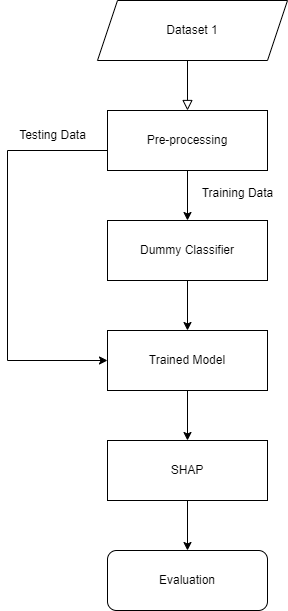

The diagram above was exported from draw.io. Its source (the exported page's mxGraphModel, read from the mxfile embedded in the PNG):
<mxGraphModel dx="792" dy="1103" grid="1" gridSize="10" guides="1" tooltips="1" connect="1" arrows="1" fold="1" page="1" pageScale="1" pageWidth="827" pageHeight="1169" math="0" shadow="0">
  <root>
    <mxCell id="WIyWlLk6GJQsqaUBKTNV-0" />
    <mxCell id="WIyWlLk6GJQsqaUBKTNV-1" parent="WIyWlLk6GJQsqaUBKTNV-0" />
    <mxCell id="WIyWlLk6GJQsqaUBKTNV-2" value="" style="rounded=0;html=1;jettySize=auto;orthogonalLoop=1;fontSize=11;endArrow=block;endFill=0;endSize=8;strokeWidth=1;shadow=0;labelBackgroundColor=none;edgeStyle=orthogonalEdgeStyle;" parent="WIyWlLk6GJQsqaUBKTNV-1" edge="1">
      <mxGeometry relative="1" as="geometry">
        <mxPoint x="220" y="120" as="sourcePoint" />
        <mxPoint x="220" y="170" as="targetPoint" />
      </mxGeometry>
    </mxCell>
    <mxCell id="BXQLJwWtu8Fp-hCqg6cI-0" value="Dataset 1" style="shape=parallelogram;perimeter=parallelogramPerimeter;whiteSpace=wrap;html=1;fixedSize=1;" vertex="1" parent="WIyWlLk6GJQsqaUBKTNV-1">
      <mxGeometry x="130" y="60" width="190" height="60" as="geometry" />
    </mxCell>
    <mxCell id="BXQLJwWtu8Fp-hCqg6cI-3" style="edgeStyle=orthogonalEdgeStyle;rounded=0;orthogonalLoop=1;jettySize=auto;html=1;entryX=0.5;entryY=0;entryDx=0;entryDy=0;" edge="1" parent="WIyWlLk6GJQsqaUBKTNV-1" source="BXQLJwWtu8Fp-hCqg6cI-1" target="BXQLJwWtu8Fp-hCqg6cI-4">
      <mxGeometry relative="1" as="geometry">
        <mxPoint x="220" y="290" as="targetPoint" />
      </mxGeometry>
    </mxCell>
    <mxCell id="BXQLJwWtu8Fp-hCqg6cI-11" style="edgeStyle=orthogonalEdgeStyle;rounded=0;orthogonalLoop=1;jettySize=auto;html=1;entryX=0;entryY=0.5;entryDx=0;entryDy=0;" edge="1" parent="WIyWlLk6GJQsqaUBKTNV-1" target="BXQLJwWtu8Fp-hCqg6cI-8">
      <mxGeometry relative="1" as="geometry">
        <mxPoint x="80" y="400" as="targetPoint" />
        <mxPoint x="160" y="210" as="sourcePoint" />
        <Array as="points">
          <mxPoint x="40" y="210" />
          <mxPoint x="40" y="420" />
        </Array>
      </mxGeometry>
    </mxCell>
    <mxCell id="BXQLJwWtu8Fp-hCqg6cI-1" value="Pre-processing" style="rounded=0;whiteSpace=wrap;html=1;" vertex="1" parent="WIyWlLk6GJQsqaUBKTNV-1">
      <mxGeometry x="140" y="170" width="160" height="60" as="geometry" />
    </mxCell>
    <mxCell id="BXQLJwWtu8Fp-hCqg6cI-9" style="edgeStyle=orthogonalEdgeStyle;rounded=0;orthogonalLoop=1;jettySize=auto;html=1;exitX=0.5;exitY=1;exitDx=0;exitDy=0;entryX=0.5;entryY=0;entryDx=0;entryDy=0;" edge="1" parent="WIyWlLk6GJQsqaUBKTNV-1" source="BXQLJwWtu8Fp-hCqg6cI-4" target="BXQLJwWtu8Fp-hCqg6cI-8">
      <mxGeometry relative="1" as="geometry" />
    </mxCell>
    <mxCell id="BXQLJwWtu8Fp-hCqg6cI-4" value="Dummy&amp;nbsp;&lt;span style=&quot;background-color: initial;&quot;&gt;Classifier&lt;/span&gt;" style="rounded=0;whiteSpace=wrap;html=1;" vertex="1" parent="WIyWlLk6GJQsqaUBKTNV-1">
      <mxGeometry x="140" y="280" width="160" height="60" as="geometry" />
    </mxCell>
    <mxCell id="BXQLJwWtu8Fp-hCqg6cI-5" value="Training Data" style="text;html=1;align=center;verticalAlign=middle;resizable=0;points=[];autosize=1;strokeColor=none;fillColor=none;" vertex="1" parent="WIyWlLk6GJQsqaUBKTNV-1">
      <mxGeometry x="220" y="238" width="100" height="30" as="geometry" />
    </mxCell>
    <mxCell id="BXQLJwWtu8Fp-hCqg6cI-15" style="edgeStyle=orthogonalEdgeStyle;rounded=0;orthogonalLoop=1;jettySize=auto;html=1;exitX=0.5;exitY=1;exitDx=0;exitDy=0;entryX=0.5;entryY=0;entryDx=0;entryDy=0;" edge="1" parent="WIyWlLk6GJQsqaUBKTNV-1" source="BXQLJwWtu8Fp-hCqg6cI-8" target="BXQLJwWtu8Fp-hCqg6cI-14">
      <mxGeometry relative="1" as="geometry" />
    </mxCell>
    <mxCell id="BXQLJwWtu8Fp-hCqg6cI-8" value="Trained Model" style="rounded=0;whiteSpace=wrap;html=1;" vertex="1" parent="WIyWlLk6GJQsqaUBKTNV-1">
      <mxGeometry x="140" y="390" width="160" height="60" as="geometry" />
    </mxCell>
    <mxCell id="BXQLJwWtu8Fp-hCqg6cI-13" value="Testing Data" style="text;html=1;align=center;verticalAlign=middle;resizable=0;points=[];autosize=1;strokeColor=none;fillColor=none;" vertex="1" parent="WIyWlLk6GJQsqaUBKTNV-1">
      <mxGeometry x="40" y="180" width="90" height="30" as="geometry" />
    </mxCell>
    <mxCell id="BXQLJwWtu8Fp-hCqg6cI-17" style="edgeStyle=orthogonalEdgeStyle;rounded=0;orthogonalLoop=1;jettySize=auto;html=1;entryX=0.5;entryY=0;entryDx=0;entryDy=0;" edge="1" parent="WIyWlLk6GJQsqaUBKTNV-1" source="BXQLJwWtu8Fp-hCqg6cI-14" target="BXQLJwWtu8Fp-hCqg6cI-16">
      <mxGeometry relative="1" as="geometry" />
    </mxCell>
    <mxCell id="BXQLJwWtu8Fp-hCqg6cI-14" value="SHAP" style="rounded=0;whiteSpace=wrap;html=1;" vertex="1" parent="WIyWlLk6GJQsqaUBKTNV-1">
      <mxGeometry x="140" y="500" width="160" height="60" as="geometry" />
    </mxCell>
    <mxCell id="BXQLJwWtu8Fp-hCqg6cI-16" value="Evaluation" style="rounded=1;whiteSpace=wrap;html=1;" vertex="1" parent="WIyWlLk6GJQsqaUBKTNV-1">
      <mxGeometry x="140" y="610" width="160" height="60" as="geometry" />
    </mxCell>
  </root>
</mxGraphModel>